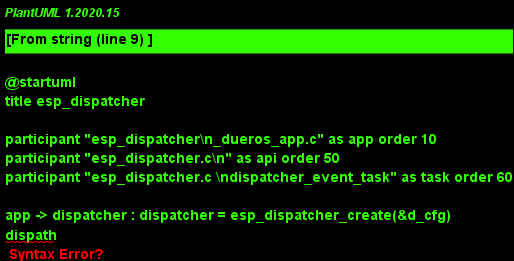

The diagram above was rendered by PlantUML. Its source (embedded in the PNG):
@startuml
title esp_dispatcher

participant "esp_dispatcher\n_dueros_app.c" as app order 10
participant "esp_dispatcher.c\n" as api order 50
participant "esp_dispatcher.c \ndispatcher_event_task" as task order 60

app -> dispatcher : dispatcher = esp_dispatcher_create(&d_cfg)
dispath

@enduml